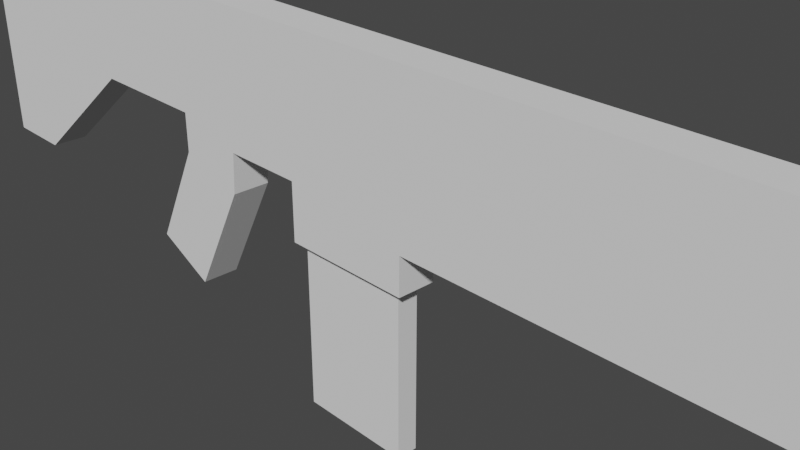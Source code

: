 # Source: raygun.blend  (saved by Blender 2.92.15; exported with 4.5.12 LTS)
import bpy
from mathutils import Matrix  # noqa: F401  (used for matrix-valued properties, if any)

bpy.ops.wm.read_factory_settings(use_empty=True)
scene = bpy.context.scene
scene.name = 'Scene'

# ---- collections
col_collection = bpy.data.collections.new('Collection'); scene.collection.children.link(col_collection)

# ---- world
world_world = bpy.data.worlds.new('World'); scene.world = world_world
world_world.use_nodes = True; world_world.node_tree.nodes.clear()
_N = world_world.node_tree.nodes; _L = world_world.node_tree.links
n0 = _N.new('ShaderNodeOutputWorld'); n0.name = 'World Output'; n0.location = (300, 300)
n1 = _N.new('ShaderNodeBackground'); n1.name = 'Background'; n1.location = (10, 300)
n1.inputs[0].default_value = (0.05088, 0.05088, 0.05088, 1.0)
_L.new(n1.outputs[0], n0.inputs[0])
n0.is_active_output = True
world_world.color = (0.05088, 0.05088, 0.05088)
world_world.use_sun_shadow = False
world_world.sun_shadow_jitter_overblur = 0.0

# ---- cameras
cam_camera = bpy.data.cameras.new('Camera')
cam_camera.clip_end = 100.0
cam_camera.ortho_scale = 7.314

# ---- meshes
me_cube_001 = bpy.data.meshes.new('Cube.001')
me_cube_001.from_pydata([(0.0, 0.4557, 1.763), (0.0, 0.4557, -0.2375), (0.2436, 0.4557, 1.763), (0.2436, 0.4557, -0.2375), (0.2436, -8.835, -0.2375), (0.2436, -8.835, 1.763), (0.2436, -0.2574, -0.2375), (0.2436, -0.2574, 1.763), (0.0, -0.2574, -0.2375), (0.0, -0.2574, 1.763), (0.0, -8.835, -0.2375), (0.0, -8.835, 1.763), (0.0, 1.437, 1.763), (0.0, 1.437, -0.2375), (0.2436, 1.437, 1.763), (0.2436, 1.437, -0.2375), (0.2436, 1.437, 0.02118), (0.0, 1.437, 0.02118), (0.0, 3.461, 1.763), (0.2436, 3.461, 1.763), (0.2436, 3.461, 0.02118), (0.0, 3.461, 0.02118), (0.2436, 3.461, 0.2564), (0.0, 3.461, 0.2564), (0.2436, 5.156, 0.2564), (0.2436, 5.156, 1.763), (0.0, 5.156, 1.763), (0.0, 5.156, 0.2564), (0.2436, 7.097, -1.25), (0.2436, 7.097, 1.763), (0.0, 7.097, 1.763), (0.0, 7.097, -1.25), (0.2436, 8.081, -1.25), (0.2436, 8.081, 1.763), (0.0, 8.081, 1.763), (0.0, 8.081, -1.25), (0.0, 2.517, 0.02118), (0.2436, 2.517, 0.02118), (0.0, 0.4557, -0.7232), (0.2436, 0.4557, -0.7232), (0.2436, -0.2574, -0.7232), (0.0, -0.2574, -0.7232), (0.0, 1.437, -0.7232), (0.2436, 1.437, -0.7232), (0.2436, 2.551, -0.5127), (0.0, 2.551, -0.5127), (0.0, 3.461, -0.254), (0.2436, 3.461, -0.254), (0.0, -0.1273, -2.883), (0.0, -0.1273, 0.696), (0.0, 1.353, -2.883), (0.0, 1.353, 0.696), (0.1327, -0.1273, -2.883), (0.1327, -0.1273, 0.696), (0.1327, 1.353, -2.883), (0.1327, 1.353, 0.696), (0.2436, 3.358, -2.016), (0.0, 3.358, -2.016), (0.0, 4.179, -1.631), (0.2436, 4.179, -1.631)], [], [(7, 6, 3, 2), (9, 7, 2, 0), (6, 7, 5, 4), (8, 9, 0, 1), (8, 6, 4, 10), (8, 1, 38, 41), (7, 9, 11, 5), (4, 5, 11, 10), (2, 3, 15, 16, 14), (15, 3, 39, 43), (1, 0, 12, 17, 13), (2, 14, 12, 0), (14, 19, 18, 12), (15, 13, 17, 16), (14, 16, 37, 20, 22, 19), (25, 24, 28, 29), (17, 12, 18, 23, 21, 36), (19, 22, 24, 25), (20, 21, 23, 22), (23, 18, 26, 27), (22, 23, 27, 24), (18, 19, 25, 26), (30, 29, 33, 34), (27, 26, 30, 31), (26, 25, 29, 30), (24, 27, 31, 28), (32, 35, 34, 33), (28, 31, 35, 32), (29, 28, 32, 33), (31, 30, 34, 35), (17, 36, 37, 16), (44, 45, 57, 56), (20, 37, 44, 47), (37, 36, 45, 44), (40, 41, 38, 39), (39, 38, 42, 43), (6, 8, 41, 40), (13, 15, 43, 42), (3, 6, 40, 39), (1, 13, 42, 38), (36, 21, 46, 45), (21, 20, 47, 46), (48, 49, 51, 50), (50, 51, 55, 54), (54, 55, 53, 52), (52, 53, 49, 48), (50, 54, 52, 48), (55, 51, 49, 53), (57, 58, 59, 56), (46, 47, 59, 58), (45, 46, 58, 57), (47, 44, 56, 59)])
_uv = me_cube_001.uv_layers.new(name='UVMap')
_uv.uv.foreach_set('vector', [0.625, 0.5, 0.375, 0.5, 0.375, 0.5, 0.625, 0.5, 0.75, 0.5, 0.625, 0.5, 0.625, 0.5, 0.75, 0.5, 0.375, 0.5, 0.625, 0.5, 0.625, 0.75, 0.375, 0.75, 0.0, 0.0, 0.0, 0.0, 0.0, 0.0, 0.0, 0.0, 0.25, 0.5, 0.375, 0.5, 0.375, 0.75, 0.25, 0.75, 0.0, 0.0, 0.0, 0.0, 0.0, 0.0, 0.0, 0.0, 0.625, 0.5, 0.75, 0.5, 0.75, 0.75, 0.625, 0.75, 0.375, 0.75, 0.625, 0.75, 0.625, 0.875, 0.375, 0.875, 0.625, 0.5, 0.375, 0.5, 0.375, 0.5, 0.5, 0.5, 0.625, 0.5, 0.375, 0.5, 0.375, 0.5, 0.375, 0.5, 0.375, 0.5, 0.0, 0.0, 0.0, 0.0, 0.0, 0.0, 0.0, 0.0, 0.0, 0.0, 0.625, 0.5, 0.625, 0.5, 0.0, 0.0, 0.0, 0.0, 0.625, 0.5, 0.625, 0.5, 0.0, 0.0, 0.0, 0.0, 0.375, 0.5, 0.0, 0.0, 0.0, 0.0, 0.5, 0.5, 0.625, 0.5, 0.5, 0.5, 0.5, 0.5, 0.5, 0.5, 0.5625, 0.5, 0.625, 0.5, 0.625, 0.5, 0.5625, 0.5, 0.5625, 0.5, 0.625, 0.5, 0.0, 0.0, 0.0, 0.0, 0.0, 0.0, 0.0, 0.0, 0.0, 0.0, 0.0, 0.0, 0.625, 0.5, 0.5625, 0.5, 0.5625, 0.5, 0.625, 0.5, 0.5, 0.5, 0.0, 0.0, 0.0, 0.0, 0.5625, 0.5, 0.0, 0.0, 0.0, 0.0, 0.0, 0.0, 0.0, 0.0, 0.5625, 0.5, 0.0, 0.0, 0.0, 0.0, 0.5625, 0.5, 0.0, 0.0, 0.625, 0.5, 0.625, 0.5, 0.0, 0.0, 0.0, 0.0, 0.625, 0.5, 0.625, 0.5, 0.0, 0.0, 0.0, 0.0, 0.0, 0.0, 0.0, 0.0, 0.0, 0.0, 0.0, 0.0, 0.625, 0.5, 0.625, 0.5, 0.0, 0.0, 0.5625, 0.5, 0.0, 0.0, 0.0, 0.0, 0.5625, 0.5, 0.5625, 0.5, 0.0, 0.0, 0.0, 0.0, 0.625, 0.5, 0.5625, 0.5, 0.0, 0.0, 0.0, 0.0, 0.5625, 0.5, 0.625, 0.5, 0.5625, 0.5, 0.5625, 0.5, 0.625, 0.5, 0.0, 0.0, 0.0, 0.0, 0.0, 0.0, 0.0, 0.0, 0.0, 0.0, 0.0, 0.0, 0.5, 0.5, 0.5, 0.5, 0.5, 0.5, 0.0, 0.0, 0.0, 0.0, 0.5, 0.5, 0.5, 0.5, 0.5, 0.5, 0.5, 0.5, 0.5, 0.5, 0.5, 0.5, 0.0, 0.0, 0.0, 0.0, 0.5, 0.5, 0.375, 0.5, 0.25, 0.5, 0.25, 0.5, 0.375, 0.5, 0.375, 0.5, 0.0, 0.0, 0.0, 0.0, 0.375, 0.5, 0.375, 0.5, 0.25, 0.5, 0.25, 0.5, 0.375, 0.5, 0.0, 0.0, 0.375, 0.5, 0.375, 0.5, 0.0, 0.0, 0.375, 0.5, 0.375, 0.5, 0.375, 0.5, 0.375, 0.5, 0.0, 0.0, 0.0, 0.0, 0.0, 0.0, 0.0, 0.0, 0.0, 0.0, 0.0, 0.0, 0.0, 0.0, 0.0, 0.0, 0.0, 0.0, 0.5, 0.5, 0.5, 0.5, 0.0, 0.0, 0.375, 0.0, 0.625, 0.0, 0.625, 0.25, 0.375, 0.25, 0.375, 0.25, 0.625, 0.25, 0.625, 0.5, 0.375, 0.5, 0.375, 0.5, 0.625, 0.5, 0.625, 0.75, 0.375, 0.75, 0.375, 0.75, 0.625, 0.75, 0.625, 1.0, 0.375, 1.0, 0.125, 0.5, 0.375, 0.5, 0.375, 0.75, 0.125, 0.75, 0.625, 0.5, 0.875, 0.5, 0.875, 0.75, 0.625, 0.75, 0.0, 0.0, 0.0, 0.0, 0.5, 0.5, 0.5, 0.5, 0.0, 0.0, 0.5, 0.5, 0.5, 0.5, 0.0, 0.0, 0.0, 0.0, 0.0, 0.0, 0.0, 0.0, 0.0, 0.0, 0.5, 0.5, 0.5, 0.5, 0.5, 0.5, 0.5, 0.5])
me_cube_001.use_remesh_fix_poles = True
me_cube_001.use_remesh_preserve_attributes = False
me_cube_001.use_mirror_vertex_groups = False
me_cube_001.update()

# ---- objects
ob_camera = bpy.data.objects.new('Camera', cam_camera)
ob_empty = bpy.data.objects.new('Empty', None)
ob_cube_001 = bpy.data.objects.new('Cube.001', me_cube_001)

# ---- transforms, parenting, visibility, modifiers, constraints
ob_camera.location = (7.359, -6.926, 4.958)
ob_camera.rotation_euler = (1.109, 0.0, 0.8149)
ob_camera.lock_rotations_4d = False
ob_camera.empty_display_type = 'ARROWS'
ob_camera.color = (0.0, 0.0, 0.0, 0.0)
ob_camera.display_type = 'WIRE'
ob_camera.lineart.crease_threshold = 0.0
ob_empty.location = (0.0, 0.0, 0.0)
ob_empty.rotation_euler = (1.571, -0.0, 3.142)
ob_empty.empty_display_type = 'IMAGE'
ob_empty.empty_display_size = 20.64
ob_empty.empty_image_offset = (-0.4938, -0.5062)
ob_empty.lineart.crease_threshold = 0.0
ob_cube_001.location = (0.0, 0.0, 0.0)
ob_cube_001.rotation_euler = (0.0, -0.0, 1.571)
ob_cube_001.lineart.crease_threshold = 0.0
_m = ob_cube_001.modifiers.new('Mirror', 'MIRROR')
_m.use_clip = True

# ---- collection membership
col_collection.objects.link(ob_camera)
col_collection.objects.link(ob_empty)
col_collection.objects.link(ob_cube_001)

# ---- scene / render settings (as saved in the file)
scene.camera = ob_camera
scene.frame_start = 1; scene.frame_end = 250; scene.frame_set(1)
scene.render.engine = 'BLENDER_EEVEE_NEXT'
scene.cycles.use_denoising = False
scene.cycles.samples = 128
scene.cycles.sampling_pattern = 'TABULATED_SOBOL'
scene.cycles.use_adaptive_sampling = False
scene.cycles.use_light_tree = False
scene.view_settings.view_transform = 'Filmic'
bpy.context.view_layer.update()

# ---- added for rendering (the .blend has no usable light): sun
light_auto_sun = bpy.data.lights.new('AutoSun', 'SUN')
light_auto_sun.energy = 3.0
light_auto_sun.angle = 0.0523599
ob_auto_sun = bpy.data.objects.new('AutoSun', light_auto_sun)
scene.collection.objects.link(ob_auto_sun)
ob_auto_sun.rotation_euler = (0.872665, 0.174533, 0.523599)
bpy.context.view_layer.update()
